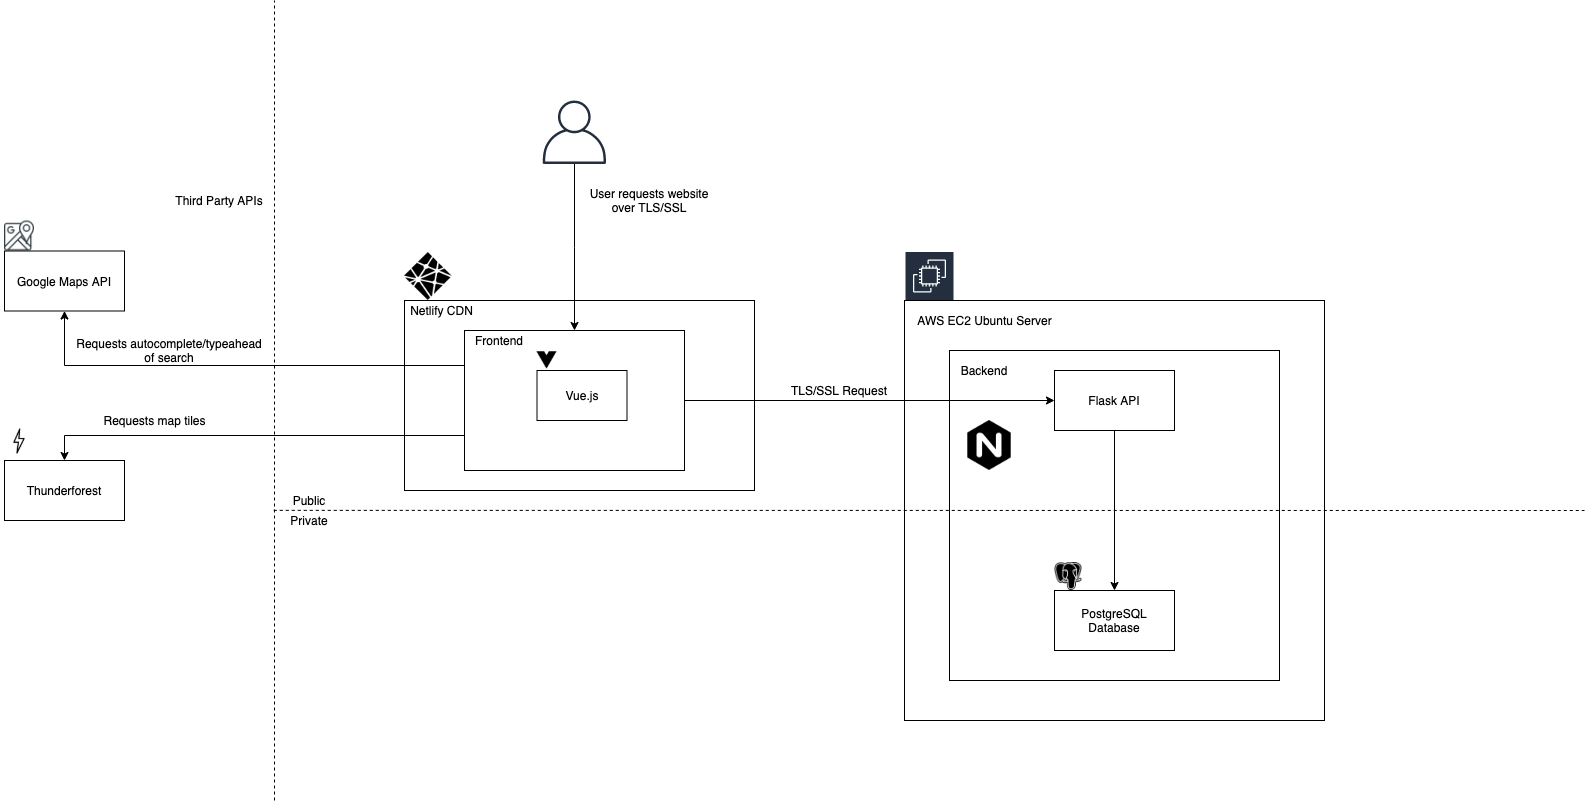

The diagram above was exported from draw.io. Its source (the exported page's mxGraphModel, read from the mxfile embedded in the PNG):
<mxGraphModel dx="2372" dy="1446" grid="1" gridSize="10" guides="1" tooltips="1" connect="1" arrows="1" fold="1" page="0" pageScale="1" pageWidth="827" pageHeight="1169" math="0" shadow="0">
  <root>
    <mxCell id="sWX4VzCRMk3Y8jrjowe0-0" />
    <mxCell id="sWX4VzCRMk3Y8jrjowe0-1" parent="sWX4VzCRMk3Y8jrjowe0-0" />
    <mxCell id="sWX4VzCRMk3Y8jrjowe0-59" value="" style="whiteSpace=wrap;html=1;aspect=fixed;" vertex="1" parent="sWX4VzCRMk3Y8jrjowe0-1">
      <mxGeometry x="500" y="30" width="420" height="420" as="geometry" />
    </mxCell>
    <mxCell id="sWX4VzCRMk3Y8jrjowe0-58" value="" style="whiteSpace=wrap;html=1;aspect=fixed;" vertex="1" parent="sWX4VzCRMk3Y8jrjowe0-1">
      <mxGeometry x="545" y="80" width="330" height="330" as="geometry" />
    </mxCell>
    <mxCell id="sWX4VzCRMk3Y8jrjowe0-4" value="" style="rounded=0;whiteSpace=wrap;html=1;" vertex="1" parent="sWX4VzCRMk3Y8jrjowe0-1">
      <mxGeometry y="30" width="350" height="190" as="geometry" />
    </mxCell>
    <mxCell id="sWX4VzCRMk3Y8jrjowe0-6" style="edgeStyle=orthogonalEdgeStyle;rounded=0;orthogonalLoop=1;jettySize=auto;html=1;" edge="1" parent="sWX4VzCRMk3Y8jrjowe0-1" source="sWX4VzCRMk3Y8jrjowe0-7" target="sWX4VzCRMk3Y8jrjowe0-15">
      <mxGeometry relative="1" as="geometry" />
    </mxCell>
    <mxCell id="sWX4VzCRMk3Y8jrjowe0-67" style="edgeStyle=orthogonalEdgeStyle;rounded=0;orthogonalLoop=1;jettySize=auto;html=1;exitX=0;exitY=0.25;exitDx=0;exitDy=0;" edge="1" parent="sWX4VzCRMk3Y8jrjowe0-1" source="sWX4VzCRMk3Y8jrjowe0-7" target="sWX4VzCRMk3Y8jrjowe0-65">
      <mxGeometry relative="1" as="geometry" />
    </mxCell>
    <mxCell id="sWX4VzCRMk3Y8jrjowe0-69" style="edgeStyle=orthogonalEdgeStyle;rounded=0;orthogonalLoop=1;jettySize=auto;html=1;exitX=0;exitY=0.75;exitDx=0;exitDy=0;entryX=0.5;entryY=0;entryDx=0;entryDy=0;" edge="1" parent="sWX4VzCRMk3Y8jrjowe0-1" source="sWX4VzCRMk3Y8jrjowe0-7" target="sWX4VzCRMk3Y8jrjowe0-68">
      <mxGeometry relative="1" as="geometry" />
    </mxCell>
    <mxCell id="sWX4VzCRMk3Y8jrjowe0-7" value="" style="rounded=0;whiteSpace=wrap;html=1;" vertex="1" parent="sWX4VzCRMk3Y8jrjowe0-1">
      <mxGeometry x="60" y="60" width="220" height="140" as="geometry" />
    </mxCell>
    <mxCell id="sWX4VzCRMk3Y8jrjowe0-11" value="Public" style="text;html=1;strokeColor=none;fillColor=none;align=center;verticalAlign=middle;whiteSpace=wrap;rounded=0;" vertex="1" parent="sWX4VzCRMk3Y8jrjowe0-1">
      <mxGeometry x="-140" y="220" width="90" height="20" as="geometry" />
    </mxCell>
    <mxCell id="sWX4VzCRMk3Y8jrjowe0-12" value="Private" style="text;html=1;strokeColor=none;fillColor=none;align=center;verticalAlign=middle;whiteSpace=wrap;rounded=0;" vertex="1" parent="sWX4VzCRMk3Y8jrjowe0-1">
      <mxGeometry x="-140" y="240" width="90" height="20" as="geometry" />
    </mxCell>
    <mxCell id="sWX4VzCRMk3Y8jrjowe0-13" style="edgeStyle=orthogonalEdgeStyle;rounded=0;orthogonalLoop=1;jettySize=auto;html=1;" edge="1" parent="sWX4VzCRMk3Y8jrjowe0-1" source="sWX4VzCRMk3Y8jrjowe0-15" target="sWX4VzCRMk3Y8jrjowe0-16">
      <mxGeometry relative="1" as="geometry" />
    </mxCell>
    <mxCell id="sWX4VzCRMk3Y8jrjowe0-15" value="Flask API" style="rounded=0;whiteSpace=wrap;html=1;" vertex="1" parent="sWX4VzCRMk3Y8jrjowe0-1">
      <mxGeometry x="650" y="100" width="120" height="60" as="geometry" />
    </mxCell>
    <mxCell id="sWX4VzCRMk3Y8jrjowe0-16" value="PostgreSQL Database" style="rounded=0;whiteSpace=wrap;html=1;" vertex="1" parent="sWX4VzCRMk3Y8jrjowe0-1">
      <mxGeometry x="650" y="320" width="120" height="60" as="geometry" />
    </mxCell>
    <mxCell id="sWX4VzCRMk3Y8jrjowe0-18" value="Netlify CDN" style="text;html=1;strokeColor=none;fillColor=none;align=center;verticalAlign=middle;whiteSpace=wrap;rounded=0;" vertex="1" parent="sWX4VzCRMk3Y8jrjowe0-1">
      <mxGeometry y="30" width="75" height="20" as="geometry" />
    </mxCell>
    <mxCell id="sWX4VzCRMk3Y8jrjowe0-19" value="AWS EC2 Ubuntu Server" style="text;html=1;strokeColor=none;fillColor=none;align=center;verticalAlign=middle;whiteSpace=wrap;rounded=0;" vertex="1" parent="sWX4VzCRMk3Y8jrjowe0-1">
      <mxGeometry x="510.5" y="40" width="139" height="20" as="geometry" />
    </mxCell>
    <mxCell id="sWX4VzCRMk3Y8jrjowe0-25" value="User requests website over TLS/SSL" style="text;html=1;strokeColor=none;fillColor=none;align=center;verticalAlign=middle;whiteSpace=wrap;rounded=0;" vertex="1" parent="sWX4VzCRMk3Y8jrjowe0-1">
      <mxGeometry x="180" y="-80" width="130" height="20" as="geometry" />
    </mxCell>
    <mxCell id="sWX4VzCRMk3Y8jrjowe0-26" value="TLS/SSL Request" style="text;html=1;strokeColor=none;fillColor=none;align=center;verticalAlign=middle;whiteSpace=wrap;rounded=0;" vertex="1" parent="sWX4VzCRMk3Y8jrjowe0-1">
      <mxGeometry x="370" y="110" width="130" height="20" as="geometry" />
    </mxCell>
    <mxCell id="sWX4VzCRMk3Y8jrjowe0-38" value="Vue.js" style="rounded=0;whiteSpace=wrap;html=1;" vertex="1" parent="sWX4VzCRMk3Y8jrjowe0-1">
      <mxGeometry x="132.5" y="100" width="90" height="50" as="geometry" />
    </mxCell>
    <mxCell id="sWX4VzCRMk3Y8jrjowe0-40" value="Requests autocomplete/typeahead of search" style="text;html=1;strokeColor=none;fillColor=none;align=center;verticalAlign=middle;whiteSpace=wrap;rounded=0;" vertex="1" parent="sWX4VzCRMk3Y8jrjowe0-1">
      <mxGeometry x="-330" y="70" width="190" height="20" as="geometry" />
    </mxCell>
    <mxCell id="sWX4VzCRMk3Y8jrjowe0-47" value="Frontend" style="text;html=1;strokeColor=none;fillColor=none;align=center;verticalAlign=middle;whiteSpace=wrap;rounded=0;" vertex="1" parent="sWX4VzCRMk3Y8jrjowe0-1">
      <mxGeometry x="60" y="60" width="70" height="20" as="geometry" />
    </mxCell>
    <mxCell id="sWX4VzCRMk3Y8jrjowe0-50" style="edgeStyle=orthogonalEdgeStyle;rounded=0;orthogonalLoop=1;jettySize=auto;html=1;" edge="1" parent="sWX4VzCRMk3Y8jrjowe0-1" source="sWX4VzCRMk3Y8jrjowe0-48" target="sWX4VzCRMk3Y8jrjowe0-7">
      <mxGeometry relative="1" as="geometry" />
    </mxCell>
    <mxCell id="sWX4VzCRMk3Y8jrjowe0-48" value="" style="outlineConnect=0;fontColor=#232F3E;gradientColor=none;fillColor=#232F3E;strokeColor=none;dashed=0;verticalLabelPosition=bottom;verticalAlign=top;align=center;html=1;fontSize=12;fontStyle=0;aspect=fixed;pointerEvents=1;shape=mxgraph.aws4.user;" vertex="1" parent="sWX4VzCRMk3Y8jrjowe0-1">
      <mxGeometry x="138.25" y="-170" width="63.5" height="63.5" as="geometry" />
    </mxCell>
    <mxCell id="sWX4VzCRMk3Y8jrjowe0-54" value="Backend" style="text;html=1;strokeColor=none;fillColor=none;align=center;verticalAlign=middle;whiteSpace=wrap;rounded=0;" vertex="1" parent="sWX4VzCRMk3Y8jrjowe0-1">
      <mxGeometry x="560" y="90" width="40" height="20" as="geometry" />
    </mxCell>
    <mxCell id="sWX4VzCRMk3Y8jrjowe0-61" value="" style="endArrow=none;dashed=1;html=1;exitX=0.103;exitY=-0.007;exitDx=0;exitDy=0;exitPerimeter=0;" edge="1" parent="sWX4VzCRMk3Y8jrjowe0-1" source="sWX4VzCRMk3Y8jrjowe0-12">
      <mxGeometry width="50" height="50" relative="1" as="geometry">
        <mxPoint x="-120" y="250" as="sourcePoint" />
        <mxPoint x="1180" y="240" as="targetPoint" />
      </mxGeometry>
    </mxCell>
    <mxCell id="sWX4VzCRMk3Y8jrjowe0-62" value="" style="shape=image;html=1;verticalAlign=top;verticalLabelPosition=bottom;labelBackgroundColor=#ffffff;imageAspect=0;aspect=fixed;image=https://cdn0.iconfinder.com/data/icons/logos-brands/24/logo_brand_brands_logos_maps_google-128.png" vertex="1" parent="sWX4VzCRMk3Y8jrjowe0-1">
      <mxGeometry x="-400" y="-49.5" width="30" height="30" as="geometry" />
    </mxCell>
    <mxCell id="sWX4VzCRMk3Y8jrjowe0-63" value="" style="endArrow=none;dashed=1;html=1;" edge="1" parent="sWX4VzCRMk3Y8jrjowe0-1">
      <mxGeometry width="50" height="50" relative="1" as="geometry">
        <mxPoint x="-130" y="530" as="sourcePoint" />
        <mxPoint x="-130" y="-270" as="targetPoint" />
        <Array as="points">
          <mxPoint x="-130" y="240" />
        </Array>
      </mxGeometry>
    </mxCell>
    <mxCell id="sWX4VzCRMk3Y8jrjowe0-64" value="Third Party APIs" style="text;html=1;strokeColor=none;fillColor=none;align=center;verticalAlign=middle;whiteSpace=wrap;rounded=0;" vertex="1" parent="sWX4VzCRMk3Y8jrjowe0-1">
      <mxGeometry x="-230" y="-80" width="90" height="20" as="geometry" />
    </mxCell>
    <mxCell id="sWX4VzCRMk3Y8jrjowe0-65" value="Google Maps API" style="rounded=0;whiteSpace=wrap;html=1;" vertex="1" parent="sWX4VzCRMk3Y8jrjowe0-1">
      <mxGeometry x="-400" y="-19.5" width="120" height="60" as="geometry" />
    </mxCell>
    <mxCell id="sWX4VzCRMk3Y8jrjowe0-68" value="Thunderforest" style="rounded=0;whiteSpace=wrap;html=1;" vertex="1" parent="sWX4VzCRMk3Y8jrjowe0-1">
      <mxGeometry x="-400" y="190" width="120" height="60" as="geometry" />
    </mxCell>
    <mxCell id="sWX4VzCRMk3Y8jrjowe0-70" value="Requests map tiles" style="text;html=1;align=center;verticalAlign=middle;resizable=0;points=[];autosize=1;" vertex="1" parent="sWX4VzCRMk3Y8jrjowe0-1">
      <mxGeometry x="-310" y="140" width="120" height="20" as="geometry" />
    </mxCell>
    <mxCell id="sWX4VzCRMk3Y8jrjowe0-71" value="" style="shape=image;html=1;verticalAlign=top;verticalLabelPosition=bottom;labelBackgroundColor=#ffffff;imageAspect=0;aspect=fixed;image=https://cdn2.iconfinder.com/data/icons/shopping-elements-6/64/22-Flash_Sale_and_Thunder-128.png" vertex="1" parent="sWX4VzCRMk3Y8jrjowe0-1">
      <mxGeometry x="-404" y="152" width="38" height="38" as="geometry" />
    </mxCell>
    <mxCell id="sWX4VzCRMk3Y8jrjowe0-72" value="Amazon EC2" style="outlineConnect=0;gradientColor=none;strokeColor=#ffffff;fillColor=#232F3E;dashed=0;verticalLabelPosition=middle;verticalAlign=bottom;align=center;html=1;whiteSpace=wrap;fontSize=10;fontStyle=1;spacing=3;shape=mxgraph.aws4.productIcon;prIcon=mxgraph.aws4.ec2;noLabel=1;fontColor=none;" vertex="1" parent="sWX4VzCRMk3Y8jrjowe0-1">
      <mxGeometry x="500" y="-19.5" width="50" height="31" as="geometry" />
    </mxCell>
    <mxCell id="sWX4VzCRMk3Y8jrjowe0-73" value="" style="shape=image;html=1;verticalAlign=top;verticalLabelPosition=bottom;labelBackgroundColor=#ffffff;imageAspect=0;aspect=fixed;image=https://cdn4.iconfinder.com/data/icons/logos-brands-5/24/netlify-128.png;fontColor=none;" vertex="1" parent="sWX4VzCRMk3Y8jrjowe0-1">
      <mxGeometry y="-18" width="48" height="48" as="geometry" />
    </mxCell>
    <mxCell id="sWX4VzCRMk3Y8jrjowe0-74" value="" style="shape=image;html=1;verticalAlign=top;verticalLabelPosition=bottom;labelBackgroundColor=#ffffff;imageAspect=0;aspect=fixed;image=https://cdn4.iconfinder.com/data/icons/logos-brands-5/24/vue-dot-js-128.png;fontColor=none;" vertex="1" parent="sWX4VzCRMk3Y8jrjowe0-1">
      <mxGeometry x="132.5" y="80" width="20" height="20" as="geometry" />
    </mxCell>
    <mxCell id="sWX4VzCRMk3Y8jrjowe0-75" value="" style="shape=image;html=1;verticalAlign=top;verticalLabelPosition=bottom;labelBackgroundColor=#ffffff;imageAspect=0;aspect=fixed;image=https://cdn4.iconfinder.com/data/icons/logos-brands-5/24/postgresql-128.png;fontColor=none;" vertex="1" parent="sWX4VzCRMk3Y8jrjowe0-1">
      <mxGeometry x="650" y="292" width="28" height="28" as="geometry" />
    </mxCell>
    <mxCell id="sWX4VzCRMk3Y8jrjowe0-76" value="" style="shape=image;html=1;verticalAlign=top;verticalLabelPosition=bottom;labelBackgroundColor=#ffffff;imageAspect=0;aspect=fixed;image=https://cdn4.iconfinder.com/data/icons/logos-brands-5/24/nginx-128.png;fontColor=none;" vertex="1" parent="sWX4VzCRMk3Y8jrjowe0-1">
      <mxGeometry x="560" y="150" width="50" height="50" as="geometry" />
    </mxCell>
  </root>
</mxGraphModel>